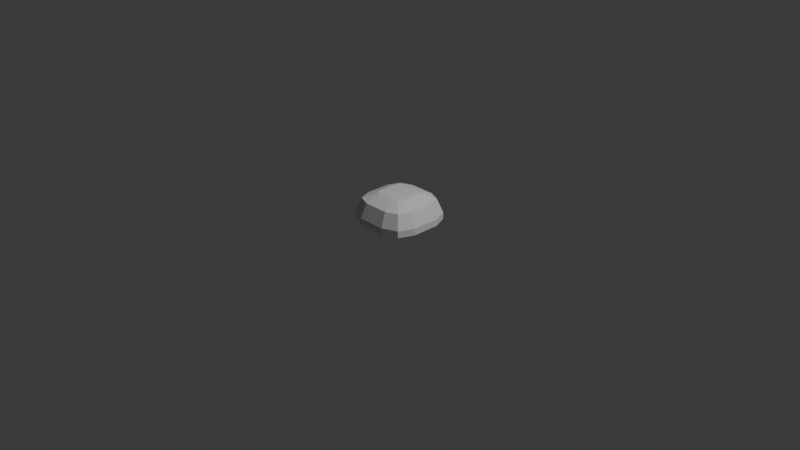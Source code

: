 # Source: SmallRock.blend  (saved by Blender 4.2.66; exported with 4.5.12 LTS)
import bpy
from mathutils import Matrix  # noqa: F401  (used for matrix-valued properties, if any)

bpy.ops.wm.read_factory_settings(use_empty=True)
scene = bpy.context.scene
scene.name = 'Scene'

# ---- collections
col_collection = bpy.data.collections.new('Collection'); scene.collection.children.link(col_collection)

# ---- materials (node trees are filled in below, after node groups)
mat_material = bpy.data.materials.new('Material')
mat_material.alpha_threshold = 0.0
mat_material.use_transparent_shadow = False
mat_material.roughness = 0.5
mat_material.line_color = (0.0, 0.0, 0.0, 1.0)

# ---- material node trees
mat_material.use_nodes = True; mat_material.node_tree.nodes.clear()
_N = mat_material.node_tree.nodes; _L = mat_material.node_tree.links
n0 = _N.new('ShaderNodeOutputMaterial'); n0.name = 'Material Output'; n0.location = (300, 300)
n1 = _N.new('ShaderNodeBsdfPrincipled'); n1.name = 'Principled BSDF'; n1.location = (10, 300)
n1.inputs[3].default_value = 1.45
_L.new(n1.outputs[0], n0.inputs[0])
n0.is_active_output = True

# ---- world
world_world = bpy.data.worlds.new('World'); scene.world = world_world
world_world.use_nodes = True; world_world.node_tree.nodes.clear()
_N = world_world.node_tree.nodes; _L = world_world.node_tree.links
n0 = _N.new('ShaderNodeOutputWorld'); n0.name = 'World Output'; n0.location = (300, 300)
n1 = _N.new('ShaderNodeBackground'); n1.name = 'Background'; n1.location = (10, 300)
n1.inputs[0].default_value = (0.05088, 0.05088, 0.05088, 1.0)
_L.new(n1.outputs[0], n0.inputs[0])
n0.is_active_output = True
world_world.color = (0.05088, 0.05088, 0.05088)
world_world.sun_shadow_jitter_overblur = 0.0

# ---- cameras
cam_camera = bpy.data.cameras.new('Camera')
cam_camera.clip_end = 100.0
cam_camera.ortho_scale = 7.314

# ---- lights
light_light = bpy.data.lights.new('Light', 'POINT')
light_light.energy = 1000.0
light_light.shadow_soft_size = 0.1

# ---- meshes
me_cube = bpy.data.meshes.new('Cube')
me_cube.from_pydata([(-0.3822, 0.0, -0.9958), (0.3822, 0.0, -0.9958), (0.0, 0.3822, -0.9958), (0.0, -0.3822, -0.9958), (0.0, 0.0, -0.9958), (0.0, 0.0, -0.7064), (0.1508, 0.3822, -0.9958), (0.3822, 0.1508, -0.9958), (0.3144, 0.3144, -0.9958), (0.3822, -0.1508, -0.9958), (0.1508, -0.3822, -0.9958), (0.3144, -0.3144, -0.9958), (-0.3822, 0.1508, -0.9958), (-0.1508, 0.3822, -0.9958), (-0.3144, 0.3144, -0.9958), (-0.1508, -0.3822, -0.9958), (-0.3822, -0.1508, -0.9958), (-0.3144, -0.3144, -0.9958), (0.1661, 0.0, -0.7064), (0.3822, 0.0, -0.9224), (0.3189, 0.0, -0.7696), (-0.3822, 0.0, -0.9224), (-0.1661, 0.0, -0.7064), (-0.3189, 0.0, -0.7696), (0.0, -0.1661, -0.7064), (0.0, -0.3822, -0.9224), (0.0, -0.3189, -0.7696), (0.0, 0.3822, -0.9224), (0.0, 0.1661, -0.7064), (0.0, 0.3189, -0.7696), (0.1661, 0.1079, -0.7064), (0.3822, 0.1508, -0.9224), (0.3189, 0.1383, -0.7696), (0.1079, 0.1661, -0.7064), (0.1508, 0.3822, -0.9224), (0.1383, 0.3189, -0.7696), (0.149, 0.149, -0.7064), (0.3144, 0.3144, -0.9224), (0.266, 0.266, -0.7696), (0.1079, -0.1661, -0.7064), (0.1508, -0.3822, -0.9224), (0.1383, -0.3189, -0.7696), (0.1661, -0.1079, -0.7064), (0.3822, -0.1508, -0.9224), (0.3189, -0.1383, -0.7696), (0.149, -0.149, -0.7064), (0.3144, -0.3144, -0.9224), (0.266, -0.266, -0.7696), (-0.1079, 0.1661, -0.7064), (-0.1508, 0.3822, -0.9224), (-0.1383, 0.3189, -0.7696), (-0.1661, 0.1079, -0.7064), (-0.3822, 0.1508, -0.9224), (-0.3189, 0.1383, -0.7696), (-0.149, 0.149, -0.7064), (-0.3144, 0.3144, -0.9224), (-0.266, 0.266, -0.7696), (-0.1661, -0.1079, -0.7064), (-0.3822, -0.1508, -0.9224), (-0.3189, -0.1383, -0.7696), (-0.1079, -0.1661, -0.7064), (-0.1508, -0.3822, -0.9224), (-0.1383, -0.3189, -0.7696), (-0.149, -0.149, -0.7064), (-0.3144, -0.3144, -0.9224), (-0.266, -0.266, -0.7696)], [], [(0, 4, 3, 15, 17, 16), (16, 58, 21, 0), (3, 25, 61, 15), (31, 7, 8, 37), (30, 36, 33, 28, 5, 18), (1, 19, 43, 9), (13, 49, 27, 2), (2, 27, 34, 6), (10, 40, 25, 3), (12, 14, 13, 2, 4, 0), (2, 6, 8, 7, 1, 4), (28, 48, 54, 51, 22, 5), (5, 22, 57, 63, 60, 24), (0, 21, 52, 12), (4, 1, 9, 11, 10, 3), (37, 8, 6, 34), (40, 10, 11, 46), (15, 61, 64, 17), (46, 11, 9, 43), (49, 13, 14, 55), (55, 14, 12, 52), (17, 64, 58, 16), (18, 5, 24, 39, 45, 42), (36, 30, 32, 38), (38, 32, 31, 37), (33, 36, 38, 35), (35, 38, 37, 34), (60, 63, 65, 62), (62, 65, 64, 61), (63, 57, 59, 65), (65, 59, 58, 64), (45, 39, 41, 47), (47, 41, 40, 46), (42, 45, 47, 44), (44, 47, 46, 43), (54, 48, 50, 56), (56, 50, 49, 55), (51, 54, 56, 53), (53, 56, 55, 52), (30, 18, 20, 32), (32, 20, 19, 31), (28, 33, 35, 29), (29, 35, 34, 27), (39, 24, 26, 41), (41, 26, 25, 40), (18, 42, 44, 20), (20, 44, 43, 19), (48, 28, 29, 50), (50, 29, 27, 49), (22, 51, 53, 23), (23, 53, 52, 21), (57, 22, 23, 59), (59, 23, 21, 58), (24, 60, 62, 26), (26, 62, 61, 25), (7, 31, 19, 1)])
_uv = me_cube.uv_layers.new(name='UVMap')
_uv.uv.foreach_set('vector', [0.125, 0.625, 0.25, 0.625, 0.25, 0.75, 0.2007, 0.75, 0.1472, 0.7278, 0.125, 0.6743, 0.375, 0.07566, 0.4384, 0.07566, 0.4384, 0.125, 0.375, 0.125, 0.375, 0.875, 0.4384, 0.875, 0.4384, 0.9243, 0.375, 0.9243, 0.4384, 0.5757, 0.375, 0.5757, 0.375, 0.5, 0.4384, 0.5, 0.6957, 0.5897, 0.7013, 0.5763, 0.7147, 0.5707, 0.75, 0.5707, 0.75, 0.625, 0.6957, 0.625, 0.375, 0.625, 0.4384, 0.625, 0.4384, 0.6743, 0.375, 0.6743, 0.375, 0.3257, 0.4384, 0.3257, 0.4384, 0.375, 0.375, 0.375, 0.375, 0.375, 0.4384, 0.375, 0.4384, 0.4243, 0.375, 0.4243, 0.375, 0.8257, 0.4384, 0.8257, 0.4384, 0.875, 0.375, 0.875, 0.125, 0.5757, 0.1472, 0.5222, 0.2007, 0.5, 0.25, 0.5, 0.25, 0.625, 0.125, 0.625, 0.25, 0.5, 0.2993, 0.5, 0.3528, 0.5222, 0.375, 0.5757, 0.375, 0.625, 0.25, 0.625, 0.75, 0.5707, 0.7853, 0.5707, 0.7987, 0.5763, 0.8043, 0.5897, 0.8043, 0.625, 0.75, 0.625, 0.75, 0.625, 0.8043, 0.625, 0.8043, 0.6603, 0.7987, 0.6737, 0.7853, 0.6793, 0.75, 0.6793, 0.375, 0.125, 0.4384, 0.125, 0.4384, 0.1743, 0.375, 0.1743, 0.25, 0.625, 0.375, 0.625, 0.375, 0.6743, 0.3528, 0.7278, 0.2993, 0.75, 0.25, 0.75, 0.4384, 0.5, 0.375, 0.5, 0.375, 0.4243, 0.4384, 0.4243, 0.4384, 0.8257, 0.375, 0.8257, 0.375, 0.75, 0.4384, 0.75, 0.375, 0.9243, 0.4384, 0.9243, 0.4384, 1.0, 0.375, 1.0, 0.4384, 0.75, 0.375, 0.75, 0.375, 0.6743, 0.4384, 0.6743, 0.4384, 0.3257, 0.375, 0.3257, 0.375, 0.25, 0.4384, 0.25, 0.4384, 0.25, 0.375, 0.25, 0.375, 0.1743, 0.4384, 0.1743, 0.375, 0.0, 0.4384, 0.0, 0.4384, 0.07566, 0.375, 0.07566, 0.6957, 0.625, 0.75, 0.625, 0.75, 0.6793, 0.7147, 0.6793, 0.7013, 0.6737, 0.6957, 0.6603, 0.7013, 0.5763, 0.6957, 0.5897, 0.6266, 0.5719, 0.6439, 0.5301, 0.625, 0.5112, 0.625, 0.5703, 0.4384, 0.5757, 0.4384, 0.5, 0.7147, 0.5707, 0.7013, 0.5763, 0.6551, 0.5189, 0.6969, 0.5016, 0.625, 0.4297, 0.625, 0.4888, 0.4384, 0.5, 0.4384, 0.4243, 0.7853, 0.6793, 0.7987, 0.6737, 0.8449, 0.7311, 0.8031, 0.7484, 0.625, 0.9297, 0.625, 0.9888, 0.4384, 1.0, 0.4384, 0.9243, 0.7987, 0.6737, 0.8043, 0.6603, 0.8734, 0.6781, 0.8561, 0.7199, 0.625, 0.0112, 0.625, 0.07028, 0.4384, 0.07566, 0.4384, 0.0, 0.7013, 0.6737, 0.7147, 0.6793, 0.6969, 0.7484, 0.6551, 0.7311, 0.625, 0.7612, 0.625, 0.8203, 0.4384, 0.8257, 0.4384, 0.75, 0.6957, 0.6603, 0.7013, 0.6737, 0.6439, 0.7199, 0.6266, 0.6781, 0.625, 0.6797, 0.625, 0.7388, 0.4384, 0.75, 0.4384, 0.6743, 0.7987, 0.5763, 0.7853, 0.5707, 0.8031, 0.5016, 0.8449, 0.5189, 0.625, 0.2612, 0.625, 0.3203, 0.4384, 0.3257, 0.4384, 0.25, 0.8043, 0.5897, 0.7987, 0.5763, 0.8561, 0.5301, 0.8734, 0.5719, 0.625, 0.1797, 0.625, 0.2388, 0.4384, 0.25, 0.4384, 0.1743, 0.6957, 0.5897, 0.6957, 0.625, 0.625, 0.625, 0.625, 0.5798, 0.625, 0.5798, 0.625, 0.625, 0.4384, 0.625, 0.4384, 0.5757, 0.75, 0.5707, 0.7147, 0.5707, 0.7048, 0.5, 0.75, 0.5, 0.625, 0.375, 0.625, 0.4202, 0.4384, 0.4243, 0.4384, 0.375, 0.7147, 0.6793, 0.75, 0.6793, 0.75, 0.75, 0.7048, 0.75, 0.625, 0.8298, 0.625, 0.875, 0.4384, 0.875, 0.4384, 0.8257, 0.6957, 0.625, 0.6957, 0.6603, 0.625, 0.6702, 0.625, 0.625, 0.625, 0.625, 0.625, 0.6702, 0.4384, 0.6743, 0.4384, 0.625, 0.7853, 0.5707, 0.75, 0.5707, 0.75, 0.5, 0.7952, 0.5, 0.625, 0.3298, 0.625, 0.375, 0.4384, 0.375, 0.4384, 0.3257, 0.8043, 0.625, 0.8043, 0.5897, 0.875, 0.5798, 0.875, 0.625, 0.625, 0.125, 0.625, 0.1702, 0.4384, 0.1743, 0.4384, 0.125, 0.8043, 0.6603, 0.8043, 0.625, 0.875, 0.625, 0.875, 0.6702, 0.625, 0.07978, 0.625, 0.125, 0.4384, 0.125, 0.4384, 0.07566, 0.75, 0.6793, 0.7853, 0.6793, 0.7952, 0.75, 0.75, 0.75, 0.625, 0.875, 0.625, 0.9202, 0.4384, 0.9243, 0.4384, 0.875, 0.375, 0.5757, 0.4384, 0.5757, 0.4384, 0.625, 0.375, 0.625])
me_cube.materials.append(mat_material)
me_cube.use_mirror_vertex_groups = False
me_cube.update()

# ---- objects
ob_cube = bpy.data.objects.new('Cube', me_cube)
ob_light = bpy.data.objects.new('Light', light_light)
ob_camera = bpy.data.objects.new('Camera', cam_camera)

# ---- transforms, parenting, visibility, modifiers, constraints
ob_cube.location = (0.0, 0.0, 1.0)
ob_cube.lock_rotations_4d = False
ob_cube.empty_display_type = 'ARROWS'
ob_cube.lineart.crease_threshold = 0.0
ob_light.location = (4.076, 1.005, 5.904)
ob_light.rotation_euler = (0.6503, 0.05522, 1.866)
ob_light.lock_rotations_4d = False
ob_light.empty_display_type = 'ARROWS'
ob_light.color = (0.0, 0.0, 0.0, 0.0)
ob_light.lineart.crease_threshold = 0.0
ob_camera.location = (7.359, -6.926, 4.958)
ob_camera.rotation_euler = (1.109, 0.0, 0.8149)
ob_camera.lock_rotations_4d = False
ob_camera.empty_display_type = 'ARROWS'
ob_camera.color = (0.0, 0.0, 0.0, 0.0)
ob_camera.display_type = 'WIRE'
ob_camera.lineart.crease_threshold = 0.0

# ---- collection membership
col_collection.objects.link(ob_cube)
col_collection.objects.link(ob_light)
col_collection.objects.link(ob_camera)

# ---- scene / render settings (as saved in the file)
scene.camera = ob_camera
scene.frame_start = 1; scene.frame_end = 250; scene.frame_set(1)
scene.render.engine = 'CYCLES'
bpy.context.view_layer.update()
